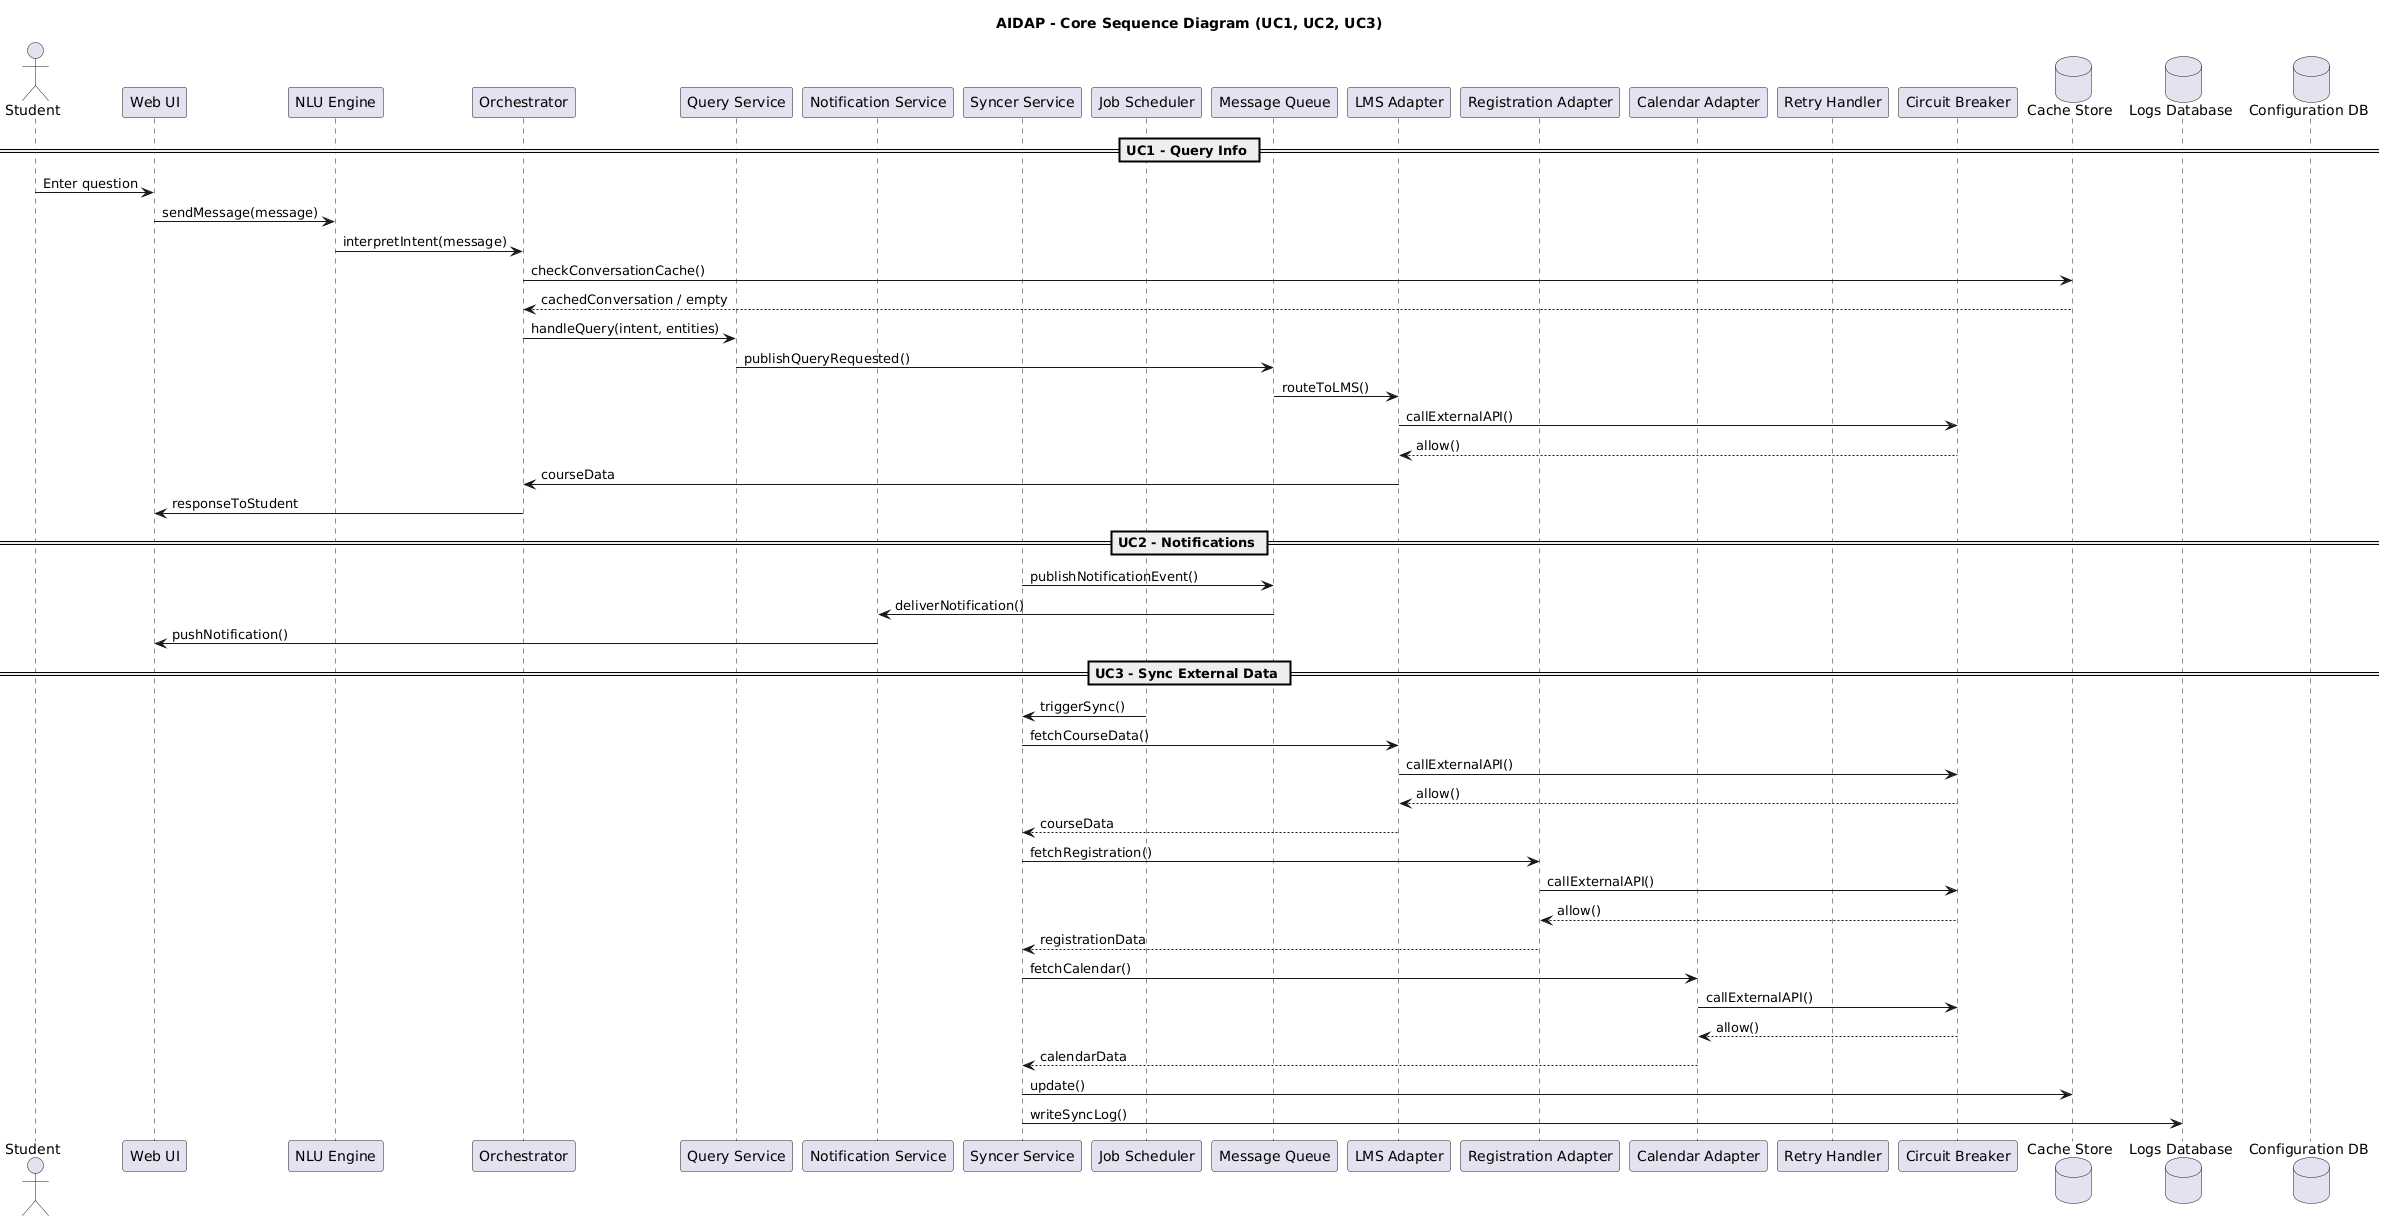

The diagram above was rendered by PlantUML. Its source (embedded in the PNG):
@startuml
title AIDAP - Core Sequence Diagram (UC1, UC2, UC3)

actor Student

participant "Web UI" as UI
participant "NLU Engine" as NLU
participant "Orchestrator" as ORC
participant "Query Service" as QS
participant "Notification Service" as NS
participant "Syncer Service" as SS
participant "Job Scheduler" as JS
participant "Message Queue" as MQ

participant "LMS Adapter" as LMSA
participant "Registration Adapter" as REGA
participant "Calendar Adapter" as CALA
participant "Retry Handler" as RH
participant "Circuit Breaker" as CB

database "Cache Store" as CACHE
database "Logs Database" as LOGS
database "Configuration DB" as CONFIG

== UC1 - Query Info ==

Student -> UI: Enter question
UI -> NLU: sendMessage(message)
NLU -> ORC: interpretIntent(message)

ORC -> CACHE: checkConversationCache()
CACHE --> ORC: cachedConversation / empty

ORC -> QS: handleQuery(intent, entities)
QS -> MQ: publishQueryRequested()

MQ -> LMSA: routeToLMS()
LMSA -> CB: callExternalAPI()
CB --> LMSA: allow()

LMSA -> ORC: courseData
ORC -> UI: responseToStudent

== UC2 - Notifications ==

SS -> MQ: publishNotificationEvent()
MQ -> NS: deliverNotification()
NS -> UI: pushNotification()

== UC3 - Sync External Data ==

JS -> SS: triggerSync()

SS -> LMSA: fetchCourseData()
LMSA -> CB: callExternalAPI()
CB --> LMSA: allow()
LMSA --> SS: courseData

SS -> REGA: fetchRegistration()
REGA -> CB: callExternalAPI()
CB --> REGA: allow()
REGA --> SS: registrationData

SS -> CALA: fetchCalendar()
CALA -> CB: callExternalAPI()
CB --> CALA: allow()
CALA --> SS: calendarData

SS -> CACHE: update()
SS -> LOGS: writeSyncLog()
@enduml